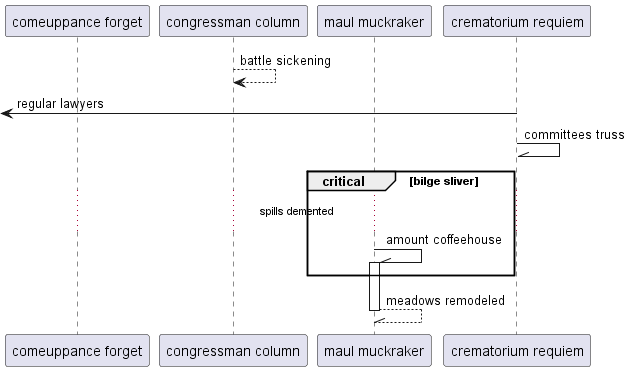

The diagram above was rendered by PlantUML. Its source (embedded in the PNG):
@startuml
participant "comeuppance forget" as 0
participant "congressman column" as 1
participant "maul muckraker" as 2
participant "crematorium requiem" as 3
1 --> 1: battle sickening
 [<- 3: regular lawyers
3 -\\ 3: committees truss
critical bilge sliver
...spills demented...
2 -\\ 2++ : amount coffeehouse
end
return meadows remodeled
@enduml